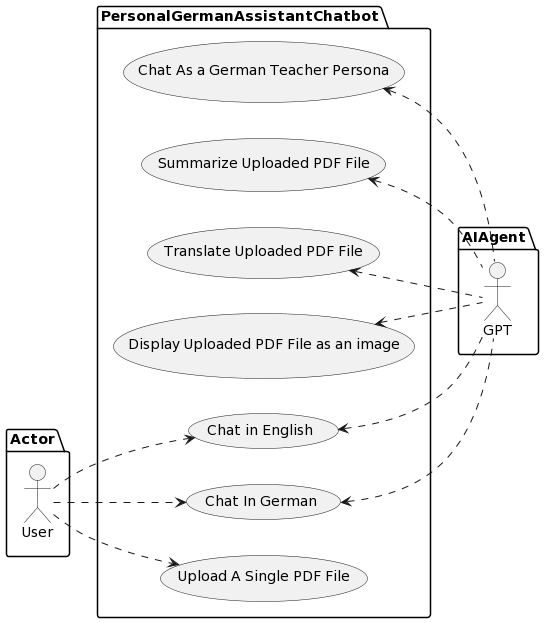

The diagram above was rendered by PlantUML. Its source (embedded in the PNG):
@startuml
left to right direction
package Actor {
actor "User" as user
}

package AIAgent {
actor "GPT" as system
}

package PersonalGermanAssistantChatbot {
  usecase "Chat In German" as UC1
  usecase "Chat in English" as UC2
  usecase "Upload A Single PDF File" as UC3
  usecase "Display Uploaded PDF File as an image" as UC6
  usecase "Translate Uploaded PDF File" as UC7
  usecase "Summarize Uploaded PDF File" as UC8
  usecase "Chat As a German Teacher Persona" as UC9
}
user ..> UC1
user ..> UC2
user ..> UC3

system .up.> UC1
system .up.> UC2
system .up.> UC6
system .up.> UC7
system .up.> UC8
system .up.> UC9
@enduml